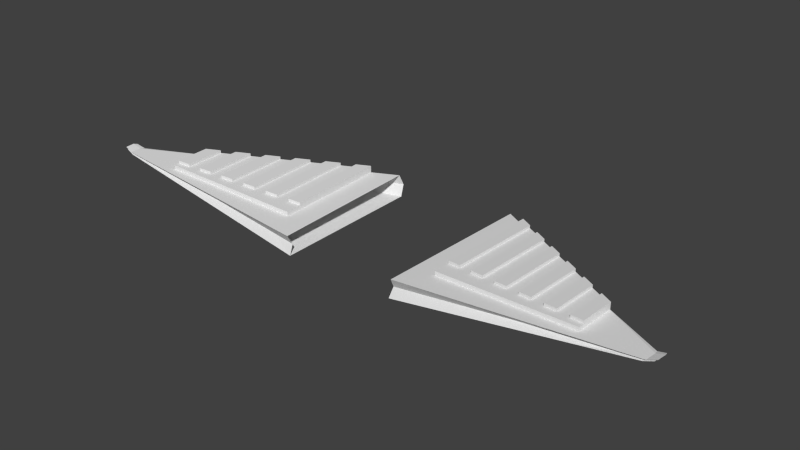 # Source: wingsC.blend  (saved by Blender 2.62.0; exported with 4.5.12 LTS)
import bpy
from mathutils import Matrix  # noqa: F401  (used for matrix-valued properties, if any)

bpy.ops.wm.read_factory_settings(use_empty=True)
scene = bpy.context.scene
scene.name = 'Scene'

# ---- collections
col_collection_1 = bpy.data.collections.new('Collection 1'); scene.collection.children.link(col_collection_1)

# ---- world
world_world = bpy.data.worlds.new('World'); scene.world = world_world
world_world.color = (0.05088, 0.05088, 0.05088)
world_world.use_sun_shadow = False
world_world.sun_shadow_jitter_overblur = 0.0
world_world.cycles.sampling_method = 'MANUAL'
world_world.cycles.sample_map_resolution = 256

# ---- meshes
me_cube_001 = bpy.data.meshes.new('Cube.001')
me_cube_001.from_pydata([(10.03, -0.89, 0.2793), (-10.03, -0.89, 0.2793), (9.988, -1.305, 0.2922), (-9.989, -1.305, 0.2922), (10.11, -0.89, 0.3635), (-10.11, -0.89, 0.3635), (10.07, -1.305, 0.3635), (-10.07, -1.305, 0.3635), (2.012, -1.626, -0.8072), (-2.012, -1.626, -0.8072), (2.242, 4.063, -0.9275), (-2.242, 4.063, -0.9275), (2.095, -1.626, -0.1442), (-2.095, -1.626, -0.1442), (2.325, 4.063, -0.1442), (-2.325, 4.063, -0.1442), (10.03, -1.131, 0.3278), (-10.03, -1.131, 0.3278), (10.07, -0.7167, 0.3214), (-10.07, -0.7167, 0.3214), (2.054, -1.453, -0.4757), (-2.054, -1.453, -0.4757), (2.283, 4.237, -0.5358), (-2.283, 4.237, -0.5358), (2.867, -1.592, -0.6894), (-2.867, -1.592, -0.6894), (3.076, 3.533, -0.7982), (-3.076, 3.533, -0.7982), (2.95, -1.592, -0.08983), (-2.95, -1.592, -0.08983), (3.159, 3.533, -0.08983), (-3.159, 3.533, -0.08983), (2.908, -1.418, -0.3896), (-2.908, -1.418, -0.3896), (3.117, 3.706, -0.444), (-3.118, 3.706, -0.444), (7.913, -1.388, 0.006141), (-7.913, -1.388, 0.006141), (8.003, 0.3989, -0.03473), (-8.003, 0.3989, -0.03473), (7.996, -1.388, 0.2314), (-7.996, -1.388, 0.2314), (8.086, 0.3989, 0.2314), (-8.086, 0.3989, 0.2314), (7.955, -1.215, 0.1188), (-7.955, -1.215, 0.1188), (8.044, 0.5722, 0.09832), (-8.044, 0.5722, 0.09832), (9.995, -1.233, 0.29), (-9.996, -1.233, 0.29), (10.08, -1.233, 0.3635), (-10.08, -1.233, 0.3635), (2.052, -0.6466, -0.8279), (-2.052, -0.6466, -0.8279), (2.135, -0.6466, -0.1442), (-2.135, -0.6466, -0.1442), (2.903, -0.7095, -0.7081), (-2.903, -0.7095, -0.7081), (2.986, -0.7095, -0.08983), (-2.986, -0.7095, -0.08983), (7.928, -1.081, -0.0008943), (-7.928, -1.081, -0.0008943), (8.012, -1.081, 0.2314), (-8.012, -1.081, 0.2314), (8.012, -1.081, 0.3758), (-8.012, -1.081, 0.3758), (2.986, -0.7095, 0.05459), (-2.986, -0.7095, 0.05459), (8.086, 0.3989, 0.3758), (-8.086, 0.3989, 0.3758), (3.159, 3.533, 0.05459), (-3.159, 3.533, 0.05459), (10.37, -1.265, 0.4672), (-10.37, -1.265, 0.4672), (10.38, -1.207, 0.4672), (-10.38, -1.207, 0.4672), (10.41, -0.925, 0.4672), (-10.41, -0.925, 0.4672), (10.29, -1.265, 0.3959), (-10.29, -1.265, 0.3959), (10.3, -1.207, 0.3937), (-10.3, -1.207, 0.3937), (10.33, -0.925, 0.383), (-10.33, -0.925, 0.383), (10.37, -0.7829, 0.4251), (-10.37, -0.7829, 0.4251), (10.33, -1.123, 0.4315), (-10.33, -1.123, 0.4315), (10.34, -1.064, 0.4304), (-10.34, -1.064, 0.4304), (10.0, -1.184, 0.2884), (10.08, -1.184, 0.3635), (2.079, 0.03386, -0.8422), (2.162, 0.03386, -0.1442), (2.928, -0.09655, -0.7211), (3.011, -0.09655, -0.08983), (7.939, -0.8668, -0.005783), (8.022, -0.8668, 0.2314), (8.022, -0.8668, 0.3758), (3.011, -0.09655, 0.05459), (10.38, -1.166, 0.4672), (10.3, -1.166, 0.3921), (10.34, -1.024, 0.4296), (-10.0, -1.185, 0.2885), (-10.08, -1.185, 0.3635), (-2.079, 0.01858, -0.8419), (-2.162, 0.01858, -0.1442), (-2.927, -0.1103, -0.7208), (-3.01, -0.1103, -0.08983), (-7.939, -0.8716, -0.005673), (-8.022, -0.8716, 0.2314), (-8.022, -0.8716, 0.3758), (-3.01, -0.1103, 0.05459), (-10.38, -1.167, 0.4672), (-10.3, -1.167, 0.3922), (-10.34, -1.025, 0.4297), (3.325, -1.573, -0.6262), (3.784, -1.555, -0.5629), (4.243, -1.536, -0.4997), (4.702, -1.518, -0.4365), (5.16, -1.499, -0.3732), (5.619, -1.481, -0.31), (6.078, -1.462, -0.2468), (6.537, -1.444, -0.1835), (6.995, -1.425, -0.1203), (7.454, -1.407, -0.05709), (3.524, 3.248, -0.7288), (3.972, 2.963, -0.6594), (4.42, 2.678, -0.59), (4.867, 2.393, -0.5206), (5.315, 2.108, -0.4512), (5.763, 1.823, -0.3818), (6.211, 1.539, -0.3124), (6.659, 1.254, -0.2429), (7.107, 0.9687, -0.1735), (7.555, 0.6838, -0.1041), (3.409, -1.573, -0.06063), (3.867, -1.555, -0.03143), (4.326, -1.536, -0.002229), (4.785, -1.518, 0.02697), (5.244, -1.499, 0.05617), (5.702, -1.481, 0.08537), (6.161, -1.462, 0.1146), (6.62, -1.444, 0.1438), (7.079, -1.425, 0.173), (7.537, -1.407, 0.2022), (3.607, 3.248, -0.06063), (4.055, 2.963, -0.03143), (4.503, 2.678, -0.002229), (4.951, 2.393, 0.02697), (5.399, 2.108, 0.05617), (5.846, 1.823, 0.08537), (6.294, 1.539, 0.1146), (6.742, 1.254, 0.1438), (7.19, 0.9687, 0.173), (7.638, 0.6838, 0.2022), (3.367, -1.4, -0.3434), (3.826, -1.381, -0.2972), (4.284, -1.363, -0.251), (4.743, -1.344, -0.2047), (5.202, -1.326, -0.1585), (5.661, -1.307, -0.1123), (6.12, -1.289, -0.0661), (6.578, -1.27, -0.01989), (7.037, -1.252, 0.02633), (7.496, -1.233, 0.07254), (3.565, 3.421, -0.3947), (4.013, 3.136, -0.3454), (4.461, 2.851, -0.2961), (4.909, 2.567, -0.2468), (5.357, 2.282, -0.1975), (5.805, 1.997, -0.1482), (6.253, 1.712, -0.09889), (6.701, 1.427, -0.04959), (7.149, 1.142, -0.0002848), (7.596, 0.8571, 0.04902), (3.359, -0.7432, -0.6438), (3.816, -0.7769, -0.5795), (4.273, -0.8107, -0.5152), (4.73, -0.8444, -0.4509), (5.187, -0.8782, -0.3867), (5.644, -0.9119, -0.3224), (6.101, -0.9456, -0.2581), (6.558, -0.9794, -0.1938), (7.015, -1.013, -0.1295), (7.472, -1.047, -0.06519), (3.443, -0.7432, -0.06063), (3.9, -0.7769, -0.03143), (4.356, -0.8107, -0.002229), (4.813, -0.8444, 0.02697), (5.27, -0.8782, 0.05617), (5.727, -0.9119, 0.08537), (6.184, -0.9456, 0.1146), (6.641, -0.9794, 0.1438), (7.098, -1.013, 0.173), (7.555, -1.047, 0.2022), (7.555, -1.047, 0.3466), (7.098, -1.013, 0.3174), (6.641, -0.9794, 0.2882), (6.184, -0.9456, 0.259), (5.727, -0.9119, 0.2298), (5.27, -0.8782, 0.2006), (4.813, -0.8444, 0.1714), (4.356, -0.8107, 0.1422), (3.9, -0.7769, 0.113), (3.443, -0.7432, 0.08379), (7.638, 0.6838, 0.3466), (7.19, 0.9687, 0.3174), (6.742, 1.254, 0.2882), (6.294, 1.539, 0.259), (5.846, 1.823, 0.2298), (5.399, 2.108, 0.2006), (4.951, 2.393, 0.1714), (4.503, 2.678, 0.1422), (4.055, 2.963, 0.113), (3.607, 3.248, 0.08379), (7.484, -0.7968, -0.07081), (7.028, -0.7268, -0.1358), (6.572, -0.6568, -0.2009), (6.117, -0.5867, -0.2659), (5.661, -0.5167, -0.3309), (5.206, -0.4467, -0.396), (4.75, -0.3767, -0.461), (4.294, -0.3066, -0.526), (3.839, -0.2366, -0.5911), (3.383, -0.1666, -0.6561), (3.466, -0.1666, 0.08379), (3.922, -0.2366, 0.113), (4.378, -0.3066, 0.1422), (4.833, -0.3767, 0.1714), (5.289, -0.4467, 0.2006), (5.744, -0.5167, 0.2298), (6.2, -0.5867, 0.259), (6.656, -0.6568, 0.2882), (7.111, -0.7268, 0.3174), (7.567, -0.7968, 0.3466), (-3.325, -1.573, -0.6262), (-3.784, -1.555, -0.5629), (-4.243, -1.536, -0.4997), (-4.702, -1.518, -0.4365), (-5.16, -1.499, -0.3732), (-5.619, -1.481, -0.31), (-6.078, -1.462, -0.2468), (-6.537, -1.444, -0.1835), (-6.996, -1.425, -0.1203), (-7.454, -1.407, -0.05709), (-3.524, 3.248, -0.7288), (-3.972, 2.963, -0.6594), (-4.42, 2.678, -0.59), (-4.868, 2.393, -0.5206), (-5.315, 2.108, -0.4512), (-5.763, 1.823, -0.3818), (-6.211, 1.539, -0.3124), (-6.659, 1.254, -0.2429), (-7.107, 0.9687, -0.1735), (-7.555, 0.6838, -0.1041), (-3.409, -1.573, -0.06063), (-3.867, -1.555, -0.03143), (-4.326, -1.536, -0.002229), (-4.785, -1.518, 0.02697), (-5.244, -1.499, 0.05617), (-5.702, -1.481, 0.08537), (-6.161, -1.462, 0.1146), (-6.62, -1.444, 0.1438), (-7.079, -1.425, 0.173), (-7.538, -1.407, 0.2022), (-3.607, 3.248, -0.06063), (-4.055, 2.963, -0.03143), (-4.503, 2.678, -0.002229), (-4.951, 2.393, 0.02697), (-5.399, 2.108, 0.05617), (-5.847, 1.823, 0.08537), (-6.294, 1.539, 0.1146), (-6.742, 1.254, 0.1438), (-7.19, 0.9687, 0.173), (-7.638, 0.6838, 0.2022), (-3.367, -1.4, -0.3434), (-3.826, -1.381, -0.2972), (-4.285, -1.363, -0.251), (-4.743, -1.344, -0.2047), (-5.202, -1.326, -0.1585), (-5.661, -1.307, -0.1123), (-6.12, -1.289, -0.0661), (-6.578, -1.27, -0.01989), (-7.037, -1.252, 0.02633), (-7.496, -1.233, 0.07254), (-3.565, 3.421, -0.3947), (-4.013, 3.136, -0.3454), (-4.461, 2.851, -0.2961), (-4.909, 2.567, -0.2468), (-5.357, 2.282, -0.1975), (-5.805, 1.997, -0.1482), (-6.253, 1.712, -0.09889), (-6.701, 1.427, -0.04959), (-7.149, 1.142, -0.0002848), (-7.596, 0.8571, 0.04902), (-3.36, -0.7432, -0.6438), (-3.816, -0.7769, -0.5795), (-4.273, -0.8107, -0.5152), (-4.73, -0.8444, -0.4509), (-5.187, -0.8782, -0.3867), (-5.644, -0.9119, -0.3224), (-6.101, -0.9456, -0.2581), (-6.558, -0.9794, -0.1938), (-7.015, -1.013, -0.1295), (-7.472, -1.047, -0.06519), (-3.443, -0.7432, -0.06063), (-3.9, -0.7769, -0.03143), (-4.357, -0.8107, -0.002229), (-4.813, -0.8444, 0.02697), (-5.27, -0.8782, 0.05617), (-5.727, -0.9119, 0.08537), (-6.184, -0.9456, 0.1146), (-6.641, -0.9794, 0.1438), (-7.098, -1.013, 0.173), (-7.555, -1.047, 0.2022), (-7.555, -1.047, 0.3466), (-7.098, -1.013, 0.3174), (-6.641, -0.9794, 0.2882), (-6.184, -0.9456, 0.259), (-5.727, -0.9119, 0.2298), (-5.27, -0.8782, 0.2006), (-4.813, -0.8444, 0.1714), (-4.357, -0.8107, 0.1422), (-3.9, -0.7769, 0.113), (-3.443, -0.7432, 0.08379), (-7.638, 0.6838, 0.3466), (-7.19, 0.9687, 0.3174), (-6.742, 1.254, 0.2882), (-6.294, 1.539, 0.259), (-5.847, 1.823, 0.2298), (-5.399, 2.108, 0.2006), (-4.951, 2.393, 0.1714), (-4.503, 2.678, 0.1422), (-4.055, 2.963, 0.113), (-3.607, 3.248, 0.08379), (-3.383, -0.1795, -0.6558), (-3.838, -0.2487, -0.5908), (-4.294, -0.318, -0.5258), (-4.75, -0.3872, -0.4608), (-5.205, -0.4564, -0.3958), (-5.661, -0.5256, -0.3307), (-6.116, -0.5948, -0.2657), (-6.572, -0.664, -0.2007), (-7.028, -0.7332, -0.1357), (-7.483, -0.8024, -0.07069), (-7.567, -0.8024, 0.3466), (-7.111, -0.7332, 0.3174), (-6.655, -0.664, 0.2882), (-6.2, -0.5948, 0.259), (-5.744, -0.5256, 0.2298), (-5.288, -0.4564, 0.2006), (-4.833, -0.3872, 0.1714), (-4.377, -0.318, 0.1422), (-3.922, -0.2487, 0.113), (-3.466, -0.1795, 0.08379), (-3.607, 3.248, 0.1838), (-3.466, -0.1795, 0.1838), (-3.01, -0.1103, 0.1546), (-3.159, 3.533, 0.1546), (3.607, 3.248, 0.1838), (3.466, -0.1666, 0.1838), (3.011, -0.09655, 0.1546), (3.159, 3.533, 0.1546), (-4.503, 2.678, 0.2422), (-4.377, -0.318, 0.2422), (-4.055, 2.963, 0.213), (-3.922, -0.2487, 0.213), (4.503, 2.678, 0.2422), (4.378, -0.3066, 0.2422), (4.055, 2.963, 0.213), (3.922, -0.2366, 0.213), (-5.399, 2.108, 0.3006), (-5.288, -0.4564, 0.3006), (-4.951, 2.393, 0.2714), (-4.833, -0.3872, 0.2714), (5.399, 2.108, 0.3006), (5.289, -0.4467, 0.3006), (4.951, 2.393, 0.2714), (4.833, -0.3767, 0.2714), (-6.294, 1.539, 0.359), (-6.2, -0.5948, 0.359), (-5.847, 1.823, 0.3298), (-5.744, -0.5256, 0.3298), (6.294, 1.539, 0.359), (6.2, -0.5867, 0.359), (5.846, 1.823, 0.3298), (5.744, -0.5167, 0.3298), (-7.19, 0.969, 0.4174), (-7.111, -0.7329, 0.4174), (-6.742, 1.254, 0.3882), (-6.655, -0.6637, 0.3882), (7.19, 0.969, 0.4174), (7.111, -0.7265, 0.4174), (6.742, 1.254, 0.3882), (6.656, -0.6565, 0.3882), (-7.638, 0.6841, 0.4466), (-7.567, -0.8021, 0.4466), (-8.022, -0.8713, 0.4758), (-8.086, 0.3992, 0.4758), (7.638, 0.6841, 0.4466), (7.567, -0.7965, 0.4466), (8.022, -0.8665, 0.4758), (8.086, 0.3992, 0.4758)], [], [(20, 32, 28, 12), (29, 33, 21, 13), (8, 24, 32, 20), (33, 25, 9, 21), (22, 34, 26, 10), (27, 35, 23, 11), (14, 30, 34, 22), (35, 31, 15, 23), (44, 16, 6, 40), (7, 17, 45, 41), (36, 2, 16, 44), (17, 3, 37, 45), (0, 38, 46, 18), (47, 39, 1, 19), (42, 4, 18, 46), (19, 5, 43, 47), (8, 52, 56, 24), (57, 53, 9, 25), (54, 12, 28, 58), (29, 13, 55, 59), (36, 60, 48, 2), (49, 61, 37, 3), (62, 40, 6, 50), (7, 41, 63, 51), (50, 6, 72, 74), (73, 7, 51, 75), (2, 48, 80, 78), (81, 49, 3, 79), (18, 4, 76, 84), (77, 5, 19, 85), (0, 18, 84, 82), (85, 19, 1, 83), (6, 16, 86, 72), (87, 17, 7, 73), (16, 2, 78, 86), (79, 3, 17, 87), (74, 72, 86, 88), (87, 73, 75, 89), (88, 86, 78, 80), (79, 87, 89, 81), (52, 92, 94, 56), (92, 10, 26, 94), (14, 93, 95, 30), (93, 54, 58, 95), (0, 90, 96, 38), (90, 48, 60, 96), (42, 97, 91, 4), (97, 62, 50, 91), (62, 97, 98, 64), (97, 42, 68, 98), (30, 95, 99, 70), (95, 58, 66, 99), (4, 91, 100, 76), (91, 50, 74, 100), (48, 90, 101, 80), (90, 0, 82, 101), (76, 100, 102, 84), (100, 74, 88, 102), (80, 101, 102, 88), (101, 82, 84, 102), (11, 105, 107, 27), (105, 53, 57, 107), (55, 106, 108, 59), (106, 15, 31, 108), (49, 103, 109, 61), (103, 1, 39, 109), (63, 110, 104, 51), (110, 43, 5, 104), (43, 110, 111, 69), (110, 63, 65, 111), (59, 108, 112, 67), (108, 31, 71, 112), (51, 104, 113, 75), (104, 5, 77, 113), (1, 103, 114, 83), (103, 49, 81, 114), (75, 113, 115, 89), (113, 77, 85, 115), (83, 114, 115, 85), (114, 81, 89, 115), (32, 156, 136, 28), (156, 157, 137, 136), (157, 158, 138, 137), (158, 159, 139, 138), (159, 160, 140, 139), (160, 161, 141, 140), (161, 162, 142, 141), (162, 163, 143, 142), (163, 164, 144, 143), (164, 165, 145, 144), (165, 44, 40, 145), (24, 116, 156, 32), (116, 117, 157, 156), (117, 118, 158, 157), (118, 119, 159, 158), (119, 120, 160, 159), (120, 121, 161, 160), (121, 122, 162, 161), (122, 123, 163, 162), (123, 124, 164, 163), (124, 125, 165, 164), (125, 36, 44, 165), (34, 166, 126, 26), (166, 167, 127, 126), (167, 168, 128, 127), (168, 169, 129, 128), (169, 170, 130, 129), (170, 171, 131, 130), (171, 172, 132, 131), (172, 173, 133, 132), (173, 174, 134, 133), (174, 175, 135, 134), (175, 46, 38, 135), (30, 146, 166, 34), (146, 147, 167, 166), (147, 148, 168, 167), (148, 149, 169, 168), (149, 150, 170, 169), (150, 151, 171, 170), (151, 152, 172, 171), (152, 153, 173, 172), (153, 154, 174, 173), (154, 155, 175, 174), (155, 42, 46, 175), (56, 176, 116, 24), (176, 177, 117, 116), (177, 178, 118, 117), (178, 179, 119, 118), (179, 180, 120, 119), (180, 181, 121, 120), (181, 182, 122, 121), (182, 183, 123, 122), (183, 184, 124, 123), (184, 185, 125, 124), (185, 60, 36, 125), (28, 136, 186, 58), (136, 137, 187, 186), (137, 138, 188, 187), (138, 139, 189, 188), (139, 140, 190, 189), (140, 141, 191, 190), (141, 142, 192, 191), (142, 143, 193, 192), (143, 144, 194, 193), (144, 145, 195, 194), (145, 40, 62, 195), (58, 186, 205, 66), (186, 187, 204, 205), (187, 188, 203, 204), (188, 189, 202, 203), (189, 190, 201, 202), (190, 191, 200, 201), (191, 192, 199, 200), (192, 193, 198, 199), (193, 194, 197, 198), (194, 195, 196, 197), (195, 62, 64, 196), (42, 155, 206, 68), (155, 154, 207, 206), (154, 153, 208, 207), (153, 152, 209, 208), (152, 151, 210, 209), (151, 150, 211, 210), (150, 149, 212, 211), (149, 148, 213, 212), (148, 147, 214, 213), (147, 146, 215, 214), (146, 30, 70, 215), (94, 225, 176, 56), (225, 224, 177, 176), (224, 223, 178, 177), (223, 222, 179, 178), (222, 221, 180, 179), (221, 220, 181, 180), (220, 219, 182, 181), (219, 218, 183, 182), (218, 217, 184, 183), (217, 216, 185, 184), (216, 96, 60, 185), (26, 126, 225, 94), (126, 127, 224, 225), (127, 128, 223, 224), (128, 129, 222, 223), (129, 130, 221, 222), (130, 131, 220, 221), (131, 132, 219, 220), (132, 133, 218, 219), (133, 134, 217, 218), (134, 135, 216, 217), (135, 38, 96, 216), (226, 227, 214, 215), (228, 229, 212, 213), (230, 231, 210, 211), (232, 233, 208, 209), (234, 235, 206, 207), (66, 205, 226, 99), (205, 204, 227, 226), (204, 203, 228, 227), (203, 202, 229, 228), (202, 201, 230, 229), (201, 200, 231, 230), (200, 199, 232, 231), (199, 198, 233, 232), (198, 197, 234, 233), (197, 196, 235, 234), (196, 64, 98, 235), (45, 285, 265, 41), (285, 284, 264, 265), (284, 283, 263, 264), (283, 282, 262, 263), (282, 281, 261, 262), (281, 280, 260, 261), (280, 279, 259, 260), (279, 278, 258, 259), (278, 277, 257, 258), (277, 276, 256, 257), (276, 33, 29, 256), (37, 245, 285, 45), (245, 244, 284, 285), (244, 243, 283, 284), (243, 242, 282, 283), (242, 241, 281, 282), (241, 240, 280, 281), (240, 239, 279, 280), (239, 238, 278, 279), (238, 237, 277, 278), (237, 236, 276, 277), (236, 25, 33, 276), (47, 295, 255, 39), (295, 294, 254, 255), (294, 293, 253, 254), (293, 292, 252, 253), (292, 291, 251, 252), (291, 290, 250, 251), (290, 289, 249, 250), (289, 288, 248, 249), (288, 287, 247, 248), (287, 286, 246, 247), (286, 35, 27, 246), (43, 275, 295, 47), (275, 274, 294, 295), (274, 273, 293, 294), (273, 272, 292, 293), (272, 271, 291, 292), (271, 270, 290, 291), (270, 269, 289, 290), (269, 268, 288, 289), (268, 267, 287, 288), (267, 266, 286, 287), (266, 31, 35, 286), (61, 305, 245, 37), (305, 304, 244, 245), (304, 303, 243, 244), (303, 302, 242, 243), (302, 301, 241, 242), (301, 300, 240, 241), (300, 299, 239, 240), (299, 298, 238, 239), (298, 297, 237, 238), (297, 296, 236, 237), (296, 57, 25, 236), (41, 265, 315, 63), (265, 264, 314, 315), (264, 263, 313, 314), (263, 262, 312, 313), (262, 261, 311, 312), (261, 260, 310, 311), (260, 259, 309, 310), (259, 258, 308, 309), (258, 257, 307, 308), (257, 256, 306, 307), (256, 29, 59, 306), (63, 315, 316, 65), (315, 314, 317, 316), (314, 313, 318, 317), (313, 312, 319, 318), (312, 311, 320, 319), (311, 310, 321, 320), (310, 309, 322, 321), (309, 308, 323, 322), (308, 307, 324, 323), (307, 306, 325, 324), (306, 59, 67, 325), (31, 266, 335, 71), (266, 267, 334, 335), (267, 268, 333, 334), (268, 269, 332, 333), (269, 270, 331, 332), (270, 271, 330, 331), (271, 272, 329, 330), (272, 273, 328, 329), (273, 274, 327, 328), (274, 275, 326, 327), (275, 43, 69, 326), (107, 336, 246, 27), (336, 337, 247, 246), (337, 338, 248, 247), (338, 339, 249, 248), (339, 340, 250, 249), (340, 341, 251, 250), (341, 342, 252, 251), (342, 343, 253, 252), (343, 344, 254, 253), (344, 345, 255, 254), (345, 109, 39, 255), (57, 296, 336, 107), (296, 297, 337, 336), (297, 298, 338, 337), (298, 299, 339, 338), (299, 300, 340, 339), (300, 301, 341, 340), (301, 302, 342, 341), (302, 303, 343, 342), (303, 304, 344, 343), (304, 305, 345, 344), (305, 61, 109, 345), (112, 355, 325, 67), (355, 354, 324, 325), (354, 353, 323, 324), (353, 352, 322, 323), (352, 351, 321, 322), (351, 350, 320, 321), (350, 349, 319, 320), (349, 348, 318, 319), (348, 347, 317, 318), (347, 346, 316, 317), (346, 111, 65, 316), (335, 334, 354, 355), (333, 332, 352, 353), (331, 330, 350, 351), (329, 328, 348, 349), (327, 326, 346, 347), (335, 355, 357, 356), (355, 112, 358, 357), (71, 335, 356, 359), (226, 215, 360, 361), (99, 226, 361, 362), (215, 70, 363, 360), (112, 71, 359, 358), (70, 99, 362, 363), (359, 356, 357, 358), (362, 361, 360, 363), (333, 353, 365, 364), (354, 334, 366, 367), (353, 354, 367, 365), (334, 333, 364, 366), (228, 213, 368, 369), (214, 227, 371, 370), (227, 228, 369, 371), (213, 214, 370, 368), (366, 364, 365, 367), (371, 369, 368, 370), (331, 351, 373, 372), (352, 332, 374, 375), (351, 352, 375, 373), (332, 331, 372, 374), (230, 211, 376, 377), (212, 229, 379, 378), (229, 230, 377, 379), (211, 212, 378, 376), (374, 372, 373, 375), (379, 377, 376, 378), (329, 349, 381, 380), (350, 330, 382, 383), (349, 350, 383, 381), (330, 329, 380, 382), (232, 209, 384, 385), (210, 231, 387, 386), (231, 232, 385, 387), (209, 210, 386, 384), (382, 380, 381, 383), (387, 385, 384, 386), (327, 347, 389, 388), (348, 328, 390, 391), (347, 348, 391, 389), (328, 327, 388, 390), (234, 207, 392, 393), (208, 233, 395, 394), (233, 234, 393, 395), (207, 208, 394, 392), (390, 388, 389, 391), (395, 393, 392, 394), (346, 326, 396, 397), (111, 346, 397, 398), (326, 69, 399, 396), (206, 235, 401, 400), (235, 98, 402, 401), (68, 206, 400, 403), (69, 111, 398, 399), (98, 68, 403, 402), (396, 399, 398, 397), (401, 402, 403, 400)])
me_cube_001.use_remesh_preserve_volume = False
me_cube_001.use_remesh_preserve_attributes = False
me_cube_001.use_mirror_vertex_groups = False
me_cube_001.update()

# ---- objects
ob_wingsc = bpy.data.objects.new('wingsC', me_cube_001)

# ---- transforms, parenting, visibility, modifiers, constraints
ob_wingsc.location = (-7.223e-07, 5.858e-06, -8.483e-08)
ob_wingsc.lineart.crease_threshold = 0.0

# ---- collection membership
col_collection_1.objects.link(ob_wingsc)

# ---- scene / render settings (as saved in the file)
scene.frame_start = 1; scene.frame_end = 250; scene.frame_set(1)
scene.render.engine = 'BLENDER_EEVEE_NEXT'
scene.render.image_settings.color_mode = 'RGB'
scene.render.image_settings.compression = 90
scene.render.resolution_percentage = 50
scene.render.dither_intensity = 0.0
scene.render.bake_margin = 2
scene.render.bake_bias = 0.0
scene.cycles.use_denoising = False
scene.cycles.samples = 10
scene.cycles.sampling_pattern = 'TABULATED_SOBOL'
scene.cycles.light_sampling_threshold = 0.0
scene.cycles.use_adaptive_sampling = False
scene.cycles.use_light_tree = False
scene.cycles.blur_glossy = 0.0
scene.cycles.volume_bounces = 1
scene.cycles.pixel_filter_type = 'GAUSSIAN'
scene.cycles.sample_clamp_indirect = 0.0
scene.view_settings.view_transform = 'Standard'
bpy.context.view_layer.update()

# ---- added for rendering (the .blend has no active camera and no usable light): camera, sun
cam_auto = bpy.data.cameras.new('AutoCamera')
cam_auto.lens = 50.0
cam_auto.sensor_width = 36.0
cam_auto.clip_end = 1000.0
ob_auto_camera = bpy.data.objects.new('AutoCamera', cam_auto)
scene.collection.objects.link(ob_auto_camera)
ob_auto_camera.location = (20.0604, -22.7672, 15.8225)
ob_auto_camera.rotation_euler = (1.09748, -7.21219e-08, 0.694738)
scene.camera = ob_auto_camera
light_auto_sun = bpy.data.lights.new('AutoSun', 'SUN')
light_auto_sun.energy = 3.0
light_auto_sun.angle = 0.0523599
ob_auto_sun = bpy.data.objects.new('AutoSun', light_auto_sun)
scene.collection.objects.link(ob_auto_sun)
ob_auto_sun.rotation_euler = (0.872665, 0.174533, 0.523599)
bpy.context.view_layer.update()
